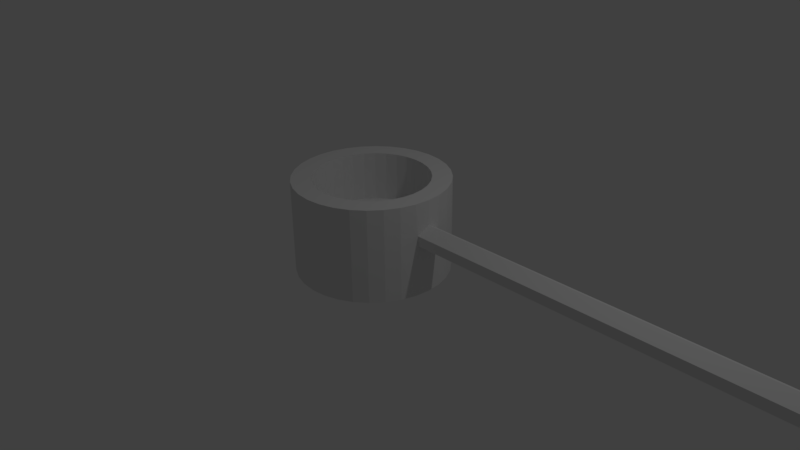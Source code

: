 # Source: Ladle.blend  (saved by Blender 2.77.0; exported with 4.5.12 LTS)
import bpy
from mathutils import Matrix  # noqa: F401  (used for matrix-valued properties, if any)

bpy.ops.wm.read_factory_settings(use_empty=True)
scene = bpy.context.scene
scene.name = 'Scene'

# ---- collections
col_collection_1 = bpy.data.collections.new('Collection 1'); scene.collection.children.link(col_collection_1)

# ---- world
world_world = bpy.data.worlds.new('World'); scene.world = world_world
world_world.color = (0.05088, 0.05088, 0.05088)
world_world.use_sun_shadow = False
world_world.sun_shadow_jitter_overblur = 0.0
world_world.cycles.sampling_method = 'MANUAL'

# ---- cameras
cam_camera = bpy.data.cameras.new('Camera')
cam_camera.clip_end = 100.0
cam_camera.lens = 35.0
cam_camera.sensor_width = 32.0
cam_camera.sensor_height = 18.0
cam_camera.ortho_scale = 7.314
cam_camera.dof.focus_distance = 0.0
cam_camera.dof.aperture_fstop = 128.0

# ---- lights
light_lamp = bpy.data.lights.new('Lamp', 'POINT')
light_lamp.transmission_factor = 0.0
light_lamp.cutoff_distance = 30.0
light_lamp.energy = 100.0
light_lamp.shadow_buffer_clip_start = 1.001
light_lamp.shadow_soft_size = 0.1
light_lamp.shadow_maximum_resolution = 0.006
light_lamp.use_absolute_resolution = True

# ---- meshes
me_cylinder = bpy.data.meshes.new('Cylinder')
me_cylinder.from_pydata([(0.0, 1.0, -0.2713), (-9.672e-08, 0.7467, 1.0), (0.1951, 0.9808, -0.2713), (0.1457, 0.7323, 1.0), (0.3827, 0.9239, -0.2713), (0.2857, 0.6898, 1.0), (0.5556, 0.8315, -0.2713), (0.4148, 0.6208, 1.0), (0.7071, 0.7071, -0.2713), (0.528, 0.528, 1.0), (0.8315, 0.5556, -0.2713), (0.6208, 0.4148, 1.0), (0.9239, 0.3827, -0.2713), (0.6898, 0.2857, 1.0), (0.9808, 0.1951, -0.2713), (0.7323, 0.1457, 1.0), (1.0, 7.55e-08, -0.2713), (0.7467, 3.662e-08, 1.0), (0.9808, -0.1951, -0.2713), (0.7323, -0.1457, 1.0), (0.9239, -0.3827, -0.2713), (0.6898, -0.2857, 1.0), (0.8315, -0.5556, -0.2713), (0.6208, -0.4148, 1.0), (0.7071, -0.7071, -0.2713), (0.528, -0.528, 1.0), (0.5556, -0.8315, -0.2713), (0.4148, -0.6208, 1.0), (0.3827, -0.9239, -0.2713), (0.2857, -0.6898, 1.0), (0.1951, -0.9808, -0.2713), (0.1457, -0.7323, 1.0), (-3.258e-07, -1.0, -0.2713), (-2.481e-07, -0.7467, 1.0), (-0.1951, -0.9808, -0.2713), (-0.1457, -0.7323, 1.0), (-0.3827, -0.9239, -0.2713), (-0.2857, -0.6898, 1.0), (-0.5556, -0.8315, -0.2713), (-0.4148, -0.6208, 1.0), (-0.7071, -0.7071, -0.2713), (-0.528, -0.528, 1.0), (-0.8315, -0.5556, -0.2713), (-0.6208, -0.4148, 1.0), (-0.9239, -0.3827, -0.2713), (-0.6898, -0.2857, 1.0), (-0.9808, -0.1951, -0.2713), (-0.7323, -0.1457, 1.0), (-1.0, 9.656e-07, -0.2713), (-0.7467, 7.342e-07, 1.0), (-0.9808, 0.1951, -0.2713), (-0.7323, 0.1457, 1.0), (-0.9239, 0.3827, -0.2713), (-0.6898, 0.2857, 1.0), (-0.8315, 0.5556, -0.2713), (-0.6208, 0.4148, 1.0), (-0.7071, 0.7071, -0.2713), (-0.528, 0.528, 1.0), (-0.5556, 0.8315, -0.2713), (-0.4148, 0.6208, 1.0), (-0.3827, 0.9239, -0.2713), (-0.2857, 0.6898, 1.0), (-0.1951, 0.9808, -0.2713), (-0.1457, 0.7323, 1.0), (0.1951, 0.9808, 1.0), (0.0, 1.0, 1.0), (0.3827, 0.9239, 1.0), (0.5556, 0.8315, 1.0), (0.7071, 0.7071, 1.0), (0.8315, 0.5556, 1.0), (0.9239, 0.3827, 1.0), (0.9808, 0.159, 1.219), (1.0, 7.55e-08, 1.0), (0.9808, -0.159, 1.219), (0.9239, -0.3827, 1.0), (0.8315, -0.5556, 1.0), (0.7071, -0.7071, 1.0), (0.5556, -0.8315, 1.0), (0.3827, -0.9239, 1.0), (0.1951, -0.9808, 1.0), (-3.258e-07, -1.0, 1.0), (-0.1951, -0.9808, 1.0), (-0.3827, -0.9239, 1.0), (-0.5556, -0.8315, 1.0), (-0.7071, -0.7071, 1.0), (-0.8315, -0.5556, 1.0), (-0.9239, -0.3827, 1.0), (-0.9808, -0.1951, 1.0), (-1.0, 9.656e-07, 1.0), (-0.9808, 0.1951, 1.0), (-0.9239, 0.3827, 1.0), (-0.8315, 0.5556, 1.0), (-0.7071, 0.7071, 1.0), (-0.5556, 0.8315, 1.0), (-0.3827, 0.9239, 1.0), (-0.1951, 0.9808, 1.0), (0.1951, 0.9808, 2.452), (0.0, 1.0, 2.452), (0.3827, 0.9239, 2.452), (0.5556, 0.8315, 2.452), (0.7071, 0.7071, 2.452), (0.8315, 0.5556, 2.452), (0.9239, 0.3827, 2.452), (0.9808, 0.1951, 2.452), (1.0, 7.55e-08, 2.452), (0.9808, -0.1951, 2.452), (0.9239, -0.3827, 2.452), (0.8315, -0.5556, 2.452), (0.7071, -0.7071, 2.452), (0.5556, -0.8315, 2.452), (0.3827, -0.9239, 2.452), (0.1951, -0.9808, 2.452), (-3.258e-07, -1.0, 2.452), (-0.1951, -0.9808, 2.452), (-0.3827, -0.9239, 2.452), (-0.5556, -0.8315, 2.452), (-0.7071, -0.7071, 2.452), (-0.8315, -0.5556, 2.452), (-0.9239, -0.3827, 2.452), (-0.9808, -0.1951, 2.452), (-1.0, 9.656e-07, 2.452), (-0.9808, 0.1951, 2.452), (-0.9239, 0.3827, 2.452), (-0.8315, 0.5556, 2.452), (-0.7071, 0.7071, 2.452), (-0.5556, 0.8315, 2.452), (-0.3827, 0.9239, 2.452), (-0.1951, 0.9808, 2.452), (0.1457, 0.7323, 2.452), (-9.672e-08, 0.7467, 2.452), (0.2857, 0.6898, 2.452), (0.4148, 0.6208, 2.452), (0.528, 0.528, 2.452), (0.6208, 0.4148, 2.452), (0.6898, 0.2857, 2.452), (0.7323, 0.1457, 2.452), (0.7467, 3.662e-08, 2.452), (0.7323, -0.1457, 2.452), (0.6898, -0.2857, 2.452), (0.6208, -0.4148, 2.452), (0.528, -0.528, 2.452), (0.4148, -0.6208, 2.452), (0.2857, -0.6898, 2.452), (0.1457, -0.7323, 2.452), (-2.481e-07, -0.7467, 2.452), (-0.1457, -0.7323, 2.452), (-0.2857, -0.6898, 2.452), (-0.4148, -0.6208, 2.452), (-0.528, -0.528, 2.452), (-0.6208, -0.4148, 2.452), (-0.6898, -0.2857, 2.452), (-0.7323, -0.1457, 2.452), (-0.7467, 7.342e-07, 2.452), (-0.7323, 0.1457, 2.452), (-0.6898, 0.2857, 2.452), (-0.6208, 0.4148, 2.452), (-0.528, 0.528, 2.452), (-0.4148, 0.6208, 2.452), (-0.2857, 0.6898, 2.452), (-0.1457, 0.7323, 2.452), (-1.0, 9.656e-07, 1.726), (0.1951, -0.9808, 1.726), (0.9239, 0.3827, 1.726), (0.0, 1.0, 1.726), (-0.9808, -0.1951, 1.726), (0.3827, -0.9239, 1.726), (0.8315, 0.5556, 1.726), (-0.1951, 0.9808, 1.726), (-0.9239, -0.3827, 1.726), (0.5556, -0.8315, 1.726), (0.7071, 0.7071, 1.726), (0.5556, 0.8315, 1.726), (-0.3827, 0.9239, 1.726), (-0.5556, 0.8315, 1.726), (-0.8315, -0.5556, 1.726), (-0.7071, -0.7071, 1.726), (0.7071, -0.7071, 1.726), (0.8315, -0.5556, 1.726), (0.9808, 0.159, 1.507), (-3.258e-07, -1.0, 1.726), (-0.9808, 0.1951, 1.726), (1.0, 7.55e-08, 1.726), (-0.1951, -0.9808, 1.726), (-0.9239, 0.3827, 1.726), (0.9808, -0.159, 1.507), (-0.3827, -0.9239, 1.726), (0.1951, 0.9808, 1.726), (-0.8315, 0.5556, 1.726), (0.9239, -0.3827, 1.726), (-0.5556, -0.8315, 1.726), (-0.7071, 0.7071, 1.726), (0.3827, 0.9239, 1.726), (12.92, 6.598e-07, 1.0), (12.9, 0.159, 1.219), (12.9, -0.159, 1.219), (12.9, 0.159, 1.507), (12.92, 6.598e-07, 1.726), (12.9, -0.159, 1.507)], [], [(12, 70, 71, 14), (14, 71, 72, 16), (16, 72, 73, 18), (18, 73, 74, 20), (24, 76, 176, 108, 109, 169, 77, 26), (20, 74, 188, 106, 107, 177, 75, 22), (28, 78, 165, 110, 111, 161, 79, 30), (3, 1, 63, 61, 59, 57, 55, 53, 51, 49, 47, 45, 43, 41, 39, 37, 35, 33, 31, 29, 27, 25, 23, 21, 19, 17, 15, 13, 11, 9, 7, 5), (0, 2, 4, 6, 8, 10, 12, 14, 16, 18, 20, 22, 24, 26, 28, 30, 32, 34, 36, 38, 40, 42, 44, 46, 48, 50, 52, 54, 56, 58, 60, 62), (32, 80, 179, 112, 113, 182, 81, 34), (7, 9, 132, 131), (59, 61, 158, 157), (178, 162, 102, 103), (5, 7, 131, 130), (57, 59, 157, 156), (48, 88, 160, 120, 121, 180, 89, 50), (3, 5, 130, 128), (55, 57, 156, 155), (30, 79, 161, 111, 112, 179, 80, 32), (1, 3, 128, 129), (53, 55, 155, 154), (26, 77, 169, 109, 110, 165, 78, 28), (0, 65, 163, 97, 96, 186, 64, 2), (51, 53, 154, 153), (46, 87, 164, 119, 120, 160, 88, 48), (49, 51, 153, 152), (22, 75, 177, 107, 108, 176, 76, 24), (47, 49, 152, 151), (10, 69, 166, 101, 102, 162, 70, 12), (62, 95, 167, 127, 97, 163, 65, 0), (45, 47, 151, 150), (44, 86, 168, 118, 119, 164, 87, 46), (43, 45, 150, 149), (41, 43, 149, 148), (8, 68, 170, 100, 101, 166, 69, 10), (60, 94, 172, 126, 127, 167, 95, 62), (39, 41, 148, 147), (42, 85, 174, 117, 118, 168, 86, 44), (37, 39, 147, 146), (129, 128, 96, 97), (128, 130, 98, 96), (130, 131, 99, 98), (131, 132, 100, 99), (132, 133, 101, 100), (133, 134, 102, 101), (134, 135, 103, 102), (135, 136, 104, 103), (136, 137, 105, 104), (137, 138, 106, 105), (138, 139, 107, 106), (139, 140, 108, 107), (140, 141, 109, 108), (141, 142, 110, 109), (142, 143, 111, 110), (143, 144, 112, 111), (144, 145, 113, 112), (145, 146, 114, 113), (146, 147, 115, 114), (147, 148, 116, 115), (148, 149, 117, 116), (149, 150, 118, 117), (150, 151, 119, 118), (151, 152, 120, 119), (152, 153, 121, 120), (153, 154, 122, 121), (154, 155, 123, 122), (155, 156, 124, 123), (156, 157, 125, 124), (157, 158, 126, 125), (158, 159, 127, 126), (159, 129, 97, 127), (61, 63, 159, 158), (9, 11, 133, 132), (50, 89, 180, 121, 122, 183, 90, 52), (63, 1, 129, 159), (11, 13, 134, 133), (181, 178, 103, 104), (13, 15, 135, 134), (34, 81, 182, 113, 114, 185, 82, 36), (15, 17, 136, 135), (52, 90, 183, 122, 123, 187, 91, 54), (17, 19, 137, 136), (184, 181, 104, 105), (19, 21, 138, 137), (36, 82, 185, 114, 115, 189, 83, 38), (21, 23, 139, 138), (54, 91, 187, 123, 124, 190, 92, 56), (23, 25, 140, 139), (188, 184, 105, 106), (25, 27, 141, 140), (38, 83, 189, 115, 116, 175, 84, 40), (27, 29, 142, 141), (56, 92, 190, 124, 125, 173, 93, 58), (4, 66, 191, 98, 99, 171, 67, 6), (29, 31, 143, 142), (31, 33, 144, 143), (40, 84, 175, 116, 117, 174, 85, 42), (33, 35, 145, 144), (58, 93, 173, 125, 126, 172, 94, 60), (6, 67, 171, 99, 100, 170, 68, 8), (35, 37, 146, 145), (74, 73, 184, 188), (181, 184, 197, 196), (71, 178, 195, 193), (71, 70, 162, 178), (194, 192, 196, 197), (192, 193, 195, 196), (72, 71, 193, 192), (184, 73, 194, 197), (178, 181, 196, 195), (73, 72, 192, 194), (2, 64, 186, 96, 98, 191, 66, 4)])
me_cylinder.use_remesh_preserve_volume = False
me_cylinder.use_remesh_preserve_attributes = False
me_cylinder.use_mirror_vertex_groups = False
me_cylinder.update()

# ---- objects
ob_cylinder = bpy.data.objects.new('Cylinder', me_cylinder)
ob_lamp = bpy.data.objects.new('Lamp', light_lamp)
ob_camera = bpy.data.objects.new('Camera', cam_camera)

# ---- transforms, parenting, visibility, modifiers, constraints
ob_cylinder.location = (0.0, 0.0, 0.0)
ob_cylinder.scale = (1.0, 1.0, 0.4462)
ob_cylinder.lineart.crease_threshold = 0.0
ob_lamp.location = (4.076, 1.005, 5.904)
ob_lamp.rotation_euler = (0.6503, 0.05522, 1.866)
ob_lamp.lock_rotations_4d = False
ob_lamp.empty_display_type = 'ARROWS'
ob_lamp.color = (0.0, 0.0, 0.0, 0.0)
ob_lamp.lineart.crease_threshold = 0.0
ob_camera.location = (7.481, -6.508, 5.344)
ob_camera.rotation_euler = (1.109, 0.01082, 0.8149)
ob_camera.lock_rotations_4d = False
ob_camera.empty_display_type = 'ARROWS'
ob_camera.color = (0.0, 0.0, 0.0, 0.0)
ob_camera.display_type = 'WIRE'
ob_camera.lineart.crease_threshold = 0.0

# ---- collection membership
col_collection_1.objects.link(ob_cylinder)
col_collection_1.objects.link(ob_lamp)
col_collection_1.objects.link(ob_camera)

# ---- scene / render settings (as saved in the file)
scene.camera = ob_camera
scene.frame_start = 1; scene.frame_end = 250; scene.frame_set(1)
scene.render.engine = 'BLENDER_EEVEE_NEXT'
scene.render.resolution_percentage = 50
scene.render.dither_intensity = 0.0
scene.cycles.use_denoising = False
scene.cycles.samples = 128
scene.cycles.sampling_pattern = 'TABULATED_SOBOL'
scene.cycles.light_sampling_threshold = 0.0
scene.cycles.use_adaptive_sampling = False
scene.cycles.use_light_tree = False
scene.cycles.blur_glossy = 0.0
scene.cycles.sample_clamp_indirect = 0.0
scene.view_settings.view_transform = 'Standard'
bpy.context.view_layer.update()
